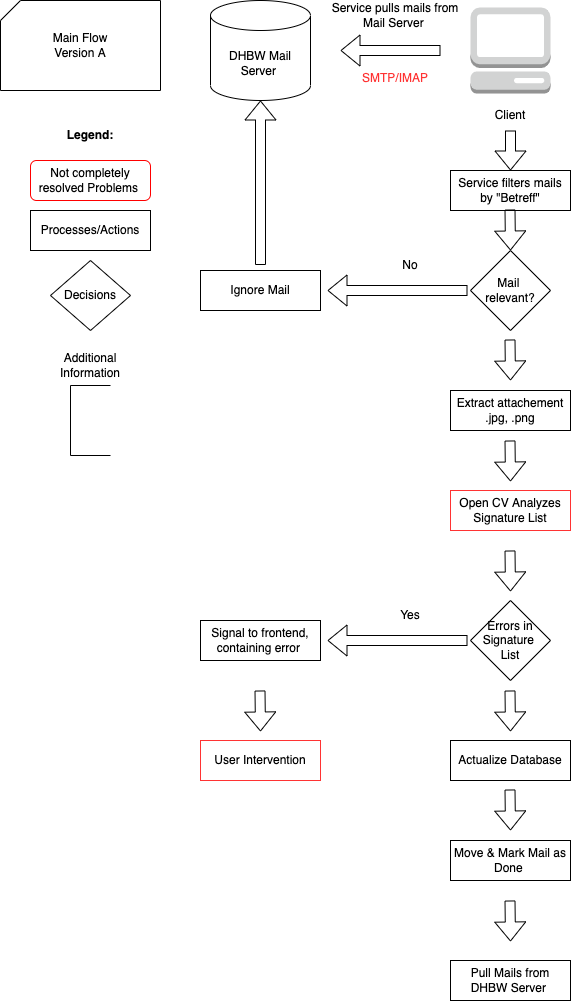

The diagram above was exported from draw.io. Its source (the exported page's mxGraphModel, read from the mxfile embedded in the PNG):
<mxGraphModel dx="1188" dy="546" grid="1" gridSize="10" guides="1" tooltips="1" connect="1" arrows="1" fold="1" page="1" pageScale="1" pageWidth="827" pageHeight="1169" math="0" shadow="0">
  <root>
    <mxCell id="WIyWlLk6GJQsqaUBKTNV-0" />
    <mxCell id="WIyWlLk6GJQsqaUBKTNV-1" parent="WIyWlLk6GJQsqaUBKTNV-0" />
    <mxCell id="CbuRB8H8sCCOuhlkq7PC-52" value="Start/End of the Sequence" style="rounded=1;whiteSpace=wrap;html=1;fontSize=12;glass=0;strokeWidth=1;shadow=0;strokeColor=#FF0000;" parent="WIyWlLk6GJQsqaUBKTNV-1" vertex="1">
      <mxGeometry x="90" y="250" width="120" height="40" as="geometry" />
    </mxCell>
    <mxCell id="CbuRB8H8sCCOuhlkq7PC-53" value="Processes/Actions" style="rounded=0;whiteSpace=wrap;html=1;fontSize=12;glass=0;strokeWidth=1;shadow=0;" parent="WIyWlLk6GJQsqaUBKTNV-1" vertex="1">
      <mxGeometry x="90" y="250" width="120" height="40" as="geometry" />
    </mxCell>
    <mxCell id="CbuRB8H8sCCOuhlkq7PC-54" value="Decisions" style="rhombus;whiteSpace=wrap;html=1;" parent="WIyWlLk6GJQsqaUBKTNV-1" vertex="1">
      <mxGeometry x="110" y="300" width="80" height="70" as="geometry" />
    </mxCell>
    <mxCell id="CbuRB8H8sCCOuhlkq7PC-56" value="" style="shape=partialRectangle;whiteSpace=wrap;html=1;bottom=1;right=1;left=1;top=0;fillColor=none;routingCenterX=-0.5;rotation=90;" parent="WIyWlLk6GJQsqaUBKTNV-1" vertex="1">
      <mxGeometry x="115" y="440" width="70" height="40" as="geometry" />
    </mxCell>
    <mxCell id="CbuRB8H8sCCOuhlkq7PC-57" value="Additional Information" style="text;html=1;strokeColor=none;fillColor=none;align=center;verticalAlign=middle;whiteSpace=wrap;rounded=0;" parent="WIyWlLk6GJQsqaUBKTNV-1" vertex="1">
      <mxGeometry x="120" y="390" width="60" height="30" as="geometry" />
    </mxCell>
    <mxCell id="CbuRB8H8sCCOuhlkq7PC-66" value="" style="verticalLabelPosition=bottom;verticalAlign=top;html=1;shape=card;whiteSpace=wrap;size=20;arcSize=12;align=center;" parent="WIyWlLk6GJQsqaUBKTNV-1" vertex="1">
      <mxGeometry x="60" y="40" width="160" height="90" as="geometry" />
    </mxCell>
    <mxCell id="CbuRB8H8sCCOuhlkq7PC-67" value="Main Flow Version A" style="text;html=1;strokeColor=none;fillColor=none;align=center;verticalAlign=middle;whiteSpace=wrap;rounded=0;" parent="WIyWlLk6GJQsqaUBKTNV-1" vertex="1">
      <mxGeometry x="110" y="70" width="60" height="30" as="geometry" />
    </mxCell>
    <mxCell id="CbuRB8H8sCCOuhlkq7PC-68" value="&lt;b&gt;Legend:&lt;/b&gt;" style="text;html=1;strokeColor=none;fillColor=none;align=center;verticalAlign=middle;whiteSpace=wrap;rounded=0;" parent="WIyWlLk6GJQsqaUBKTNV-1" vertex="1">
      <mxGeometry x="120" y="160" width="60" height="30" as="geometry" />
    </mxCell>
    <mxCell id="CbuRB8H8sCCOuhlkq7PC-69" value="Not completely resolved Problems&amp;nbsp;" style="rounded=1;whiteSpace=wrap;html=1;fontSize=12;glass=0;strokeWidth=1;shadow=0;strokeColor=#FF0000;" parent="WIyWlLk6GJQsqaUBKTNV-1" vertex="1">
      <mxGeometry x="90" y="200" width="120" height="40" as="geometry" />
    </mxCell>
    <mxCell id="LhSZNDpT_gtZKrWg9iD4-0" value="DHBW Mail Server&amp;nbsp;" style="shape=cylinder3;whiteSpace=wrap;html=1;boundedLbl=1;backgroundOutline=1;size=15;" parent="WIyWlLk6GJQsqaUBKTNV-1" vertex="1">
      <mxGeometry x="270" y="40" width="100" height="100" as="geometry" />
    </mxCell>
    <mxCell id="LhSZNDpT_gtZKrWg9iD4-1" value="" style="outlineConnect=0;dashed=0;verticalLabelPosition=bottom;verticalAlign=top;align=center;html=1;shape=mxgraph.aws3.management_console;fillColor=#D2D3D3;gradientColor=none;" parent="WIyWlLk6GJQsqaUBKTNV-1" vertex="1">
      <mxGeometry x="530" y="47" width="80" height="86" as="geometry" />
    </mxCell>
    <mxCell id="LhSZNDpT_gtZKrWg9iD4-2" value="" style="shape=flexArrow;endArrow=classic;html=1;rounded=0;" parent="WIyWlLk6GJQsqaUBKTNV-1" edge="1">
      <mxGeometry width="50" height="50" relative="1" as="geometry">
        <mxPoint x="500" y="90" as="sourcePoint" />
        <mxPoint x="400" y="90" as="targetPoint" />
      </mxGeometry>
    </mxCell>
    <mxCell id="LhSZNDpT_gtZKrWg9iD4-3" value="Service pulls mails from Mail Server&amp;nbsp;" style="text;html=1;strokeColor=none;fillColor=none;align=center;verticalAlign=middle;whiteSpace=wrap;rounded=0;" parent="WIyWlLk6GJQsqaUBKTNV-1" vertex="1">
      <mxGeometry x="390" y="40" width="130" height="30" as="geometry" />
    </mxCell>
    <mxCell id="LhSZNDpT_gtZKrWg9iD4-4" value="Client" style="text;html=1;strokeColor=none;fillColor=none;align=center;verticalAlign=middle;whiteSpace=wrap;rounded=0;" parent="WIyWlLk6GJQsqaUBKTNV-1" vertex="1">
      <mxGeometry x="540" y="140" width="60" height="30" as="geometry" />
    </mxCell>
    <mxCell id="LhSZNDpT_gtZKrWg9iD4-5" value="Service filters mails by &quot;Betreff&quot;" style="rounded=0;whiteSpace=wrap;html=1;fontSize=12;glass=0;strokeWidth=1;shadow=0;" parent="WIyWlLk6GJQsqaUBKTNV-1" vertex="1">
      <mxGeometry x="510" y="210" width="120" height="40" as="geometry" />
    </mxCell>
    <mxCell id="LhSZNDpT_gtZKrWg9iD4-6" value="&lt;font color=&quot;#ff3333&quot;&gt;SMTP/IMAP&lt;/font&gt;" style="text;html=1;strokeColor=none;fillColor=none;align=center;verticalAlign=middle;whiteSpace=wrap;rounded=0;" parent="WIyWlLk6GJQsqaUBKTNV-1" vertex="1">
      <mxGeometry x="425" y="103" width="60" height="30" as="geometry" />
    </mxCell>
    <mxCell id="LhSZNDpT_gtZKrWg9iD4-8" value="" style="shape=flexArrow;endArrow=classic;html=1;rounded=0;entryX=0.5;entryY=0;entryDx=0;entryDy=0;" parent="WIyWlLk6GJQsqaUBKTNV-1" target="LhSZNDpT_gtZKrWg9iD4-5" edge="1">
      <mxGeometry width="50" height="50" relative="1" as="geometry">
        <mxPoint x="570" y="170" as="sourcePoint" />
        <mxPoint x="470" y="170" as="targetPoint" />
      </mxGeometry>
    </mxCell>
    <mxCell id="LhSZNDpT_gtZKrWg9iD4-10" value="Mail &lt;br&gt;relevant?" style="rhombus;whiteSpace=wrap;html=1;" parent="WIyWlLk6GJQsqaUBKTNV-1" vertex="1">
      <mxGeometry x="530" y="290" width="80" height="80" as="geometry" />
    </mxCell>
    <mxCell id="LhSZNDpT_gtZKrWg9iD4-11" value="" style="shape=flexArrow;endArrow=classic;html=1;rounded=0;entryX=0.5;entryY=0;entryDx=0;entryDy=0;" parent="WIyWlLk6GJQsqaUBKTNV-1" target="LhSZNDpT_gtZKrWg9iD4-10" edge="1">
      <mxGeometry width="50" height="50" relative="1" as="geometry">
        <mxPoint x="569.5" y="249" as="sourcePoint" />
        <mxPoint x="569.5" y="279" as="targetPoint" />
      </mxGeometry>
    </mxCell>
    <mxCell id="LhSZNDpT_gtZKrWg9iD4-13" value="Ignore Mail" style="rounded=0;whiteSpace=wrap;html=1;fontSize=12;glass=0;strokeWidth=1;shadow=0;" parent="WIyWlLk6GJQsqaUBKTNV-1" vertex="1">
      <mxGeometry x="260" y="310" width="120" height="40" as="geometry" />
    </mxCell>
    <mxCell id="LhSZNDpT_gtZKrWg9iD4-14" value="" style="shape=flexArrow;endArrow=classic;html=1;rounded=0;" parent="WIyWlLk6GJQsqaUBKTNV-1" edge="1">
      <mxGeometry width="50" height="50" relative="1" as="geometry">
        <mxPoint x="527" y="330" as="sourcePoint" />
        <mxPoint x="387" y="330" as="targetPoint" />
      </mxGeometry>
    </mxCell>
    <mxCell id="LhSZNDpT_gtZKrWg9iD4-15" value="No" style="text;html=1;strokeColor=none;fillColor=none;align=center;verticalAlign=middle;whiteSpace=wrap;rounded=0;" parent="WIyWlLk6GJQsqaUBKTNV-1" vertex="1">
      <mxGeometry x="440" y="290" width="60" height="30" as="geometry" />
    </mxCell>
    <mxCell id="LhSZNDpT_gtZKrWg9iD4-16" value="" style="shape=flexArrow;endArrow=classic;html=1;rounded=0;entryX=0.5;entryY=1;entryDx=0;entryDy=0;entryPerimeter=0;" parent="WIyWlLk6GJQsqaUBKTNV-1" target="LhSZNDpT_gtZKrWg9iD4-0" edge="1">
      <mxGeometry width="50" height="50" relative="1" as="geometry">
        <mxPoint x="320" y="304.5" as="sourcePoint" />
        <mxPoint x="180" y="304.5" as="targetPoint" />
      </mxGeometry>
    </mxCell>
    <mxCell id="LhSZNDpT_gtZKrWg9iD4-18" value="" style="shape=flexArrow;endArrow=classic;html=1;rounded=0;entryX=0.5;entryY=0;entryDx=0;entryDy=0;" parent="WIyWlLk6GJQsqaUBKTNV-1" edge="1">
      <mxGeometry width="50" height="50" relative="1" as="geometry">
        <mxPoint x="569.5" y="379" as="sourcePoint" />
        <mxPoint x="570" y="420" as="targetPoint" />
      </mxGeometry>
    </mxCell>
    <mxCell id="LhSZNDpT_gtZKrWg9iD4-19" value="Extract attachement .jpg, .png" style="rounded=0;whiteSpace=wrap;html=1;fontSize=12;glass=0;strokeWidth=1;shadow=0;" parent="WIyWlLk6GJQsqaUBKTNV-1" vertex="1">
      <mxGeometry x="510" y="430" width="120" height="40" as="geometry" />
    </mxCell>
    <mxCell id="LhSZNDpT_gtZKrWg9iD4-20" value="" style="shape=flexArrow;endArrow=classic;html=1;rounded=0;entryX=0.5;entryY=0;entryDx=0;entryDy=0;" parent="WIyWlLk6GJQsqaUBKTNV-1" edge="1">
      <mxGeometry width="50" height="50" relative="1" as="geometry">
        <mxPoint x="569.5" y="480" as="sourcePoint" />
        <mxPoint x="570" y="521" as="targetPoint" />
      </mxGeometry>
    </mxCell>
    <mxCell id="LhSZNDpT_gtZKrWg9iD4-22" value="Open CV Analyzes Signature List" style="rounded=0;whiteSpace=wrap;html=1;fontSize=12;glass=0;strokeWidth=1;shadow=0;strokeColor=#FF3333;" parent="WIyWlLk6GJQsqaUBKTNV-1" vertex="1">
      <mxGeometry x="510" y="530" width="120" height="40" as="geometry" />
    </mxCell>
    <mxCell id="LhSZNDpT_gtZKrWg9iD4-23" value="" style="shape=flexArrow;endArrow=classic;html=1;rounded=0;entryX=0.5;entryY=0;entryDx=0;entryDy=0;" parent="WIyWlLk6GJQsqaUBKTNV-1" edge="1">
      <mxGeometry width="50" height="50" relative="1" as="geometry">
        <mxPoint x="569.5" y="590" as="sourcePoint" />
        <mxPoint x="570" y="631" as="targetPoint" />
      </mxGeometry>
    </mxCell>
    <mxCell id="LhSZNDpT_gtZKrWg9iD4-28" value="Errors in Signature &lt;br&gt;List" style="rhombus;whiteSpace=wrap;html=1;" parent="WIyWlLk6GJQsqaUBKTNV-1" vertex="1">
      <mxGeometry x="530" y="640" width="80" height="80" as="geometry" />
    </mxCell>
    <mxCell id="LhSZNDpT_gtZKrWg9iD4-29" value="Signal to frontend, containing error&amp;nbsp;" style="rounded=0;whiteSpace=wrap;html=1;fontSize=12;glass=0;strokeWidth=1;shadow=0;" parent="WIyWlLk6GJQsqaUBKTNV-1" vertex="1">
      <mxGeometry x="260" y="660" width="120" height="40" as="geometry" />
    </mxCell>
    <mxCell id="LhSZNDpT_gtZKrWg9iD4-30" value="" style="shape=flexArrow;endArrow=classic;html=1;rounded=0;" parent="WIyWlLk6GJQsqaUBKTNV-1" edge="1">
      <mxGeometry width="50" height="50" relative="1" as="geometry">
        <mxPoint x="527" y="680" as="sourcePoint" />
        <mxPoint x="387" y="680" as="targetPoint" />
      </mxGeometry>
    </mxCell>
    <mxCell id="LhSZNDpT_gtZKrWg9iD4-31" value="Yes" style="text;html=1;strokeColor=none;fillColor=none;align=center;verticalAlign=middle;whiteSpace=wrap;rounded=0;" parent="WIyWlLk6GJQsqaUBKTNV-1" vertex="1">
      <mxGeometry x="440" y="640" width="60" height="30" as="geometry" />
    </mxCell>
    <mxCell id="LhSZNDpT_gtZKrWg9iD4-32" value="User Intervention" style="rounded=0;whiteSpace=wrap;html=1;fontSize=12;glass=0;strokeWidth=1;shadow=0;strokeColor=#FF3333;" parent="WIyWlLk6GJQsqaUBKTNV-1" vertex="1">
      <mxGeometry x="260" y="780" width="120" height="40" as="geometry" />
    </mxCell>
    <mxCell id="LhSZNDpT_gtZKrWg9iD4-33" value="" style="shape=flexArrow;endArrow=classic;html=1;rounded=0;entryX=0.5;entryY=0;entryDx=0;entryDy=0;" parent="WIyWlLk6GJQsqaUBKTNV-1" edge="1">
      <mxGeometry width="50" height="50" relative="1" as="geometry">
        <mxPoint x="319.5" y="730" as="sourcePoint" />
        <mxPoint x="320" y="771" as="targetPoint" />
      </mxGeometry>
    </mxCell>
    <mxCell id="LhSZNDpT_gtZKrWg9iD4-34" value="Actualize Database" style="rounded=0;whiteSpace=wrap;html=1;fontSize=12;glass=0;strokeWidth=1;shadow=0;strokeColor=#000000;" parent="WIyWlLk6GJQsqaUBKTNV-1" vertex="1">
      <mxGeometry x="510" y="780" width="120" height="40" as="geometry" />
    </mxCell>
    <mxCell id="LhSZNDpT_gtZKrWg9iD4-35" value="" style="shape=flexArrow;endArrow=classic;html=1;rounded=0;entryX=0.5;entryY=0;entryDx=0;entryDy=0;" parent="WIyWlLk6GJQsqaUBKTNV-1" edge="1">
      <mxGeometry width="50" height="50" relative="1" as="geometry">
        <mxPoint x="569.5" y="730" as="sourcePoint" />
        <mxPoint x="570" y="771" as="targetPoint" />
      </mxGeometry>
    </mxCell>
    <mxCell id="LhSZNDpT_gtZKrWg9iD4-36" value="Move &amp;amp; Mark Mail as Done&amp;nbsp;" style="rounded=0;whiteSpace=wrap;html=1;fontSize=12;glass=0;strokeWidth=1;shadow=0;strokeColor=#000000;" parent="WIyWlLk6GJQsqaUBKTNV-1" vertex="1">
      <mxGeometry x="510" y="880" width="120" height="40" as="geometry" />
    </mxCell>
    <mxCell id="LhSZNDpT_gtZKrWg9iD4-38" value="" style="shape=flexArrow;endArrow=classic;html=1;rounded=0;entryX=0.5;entryY=0;entryDx=0;entryDy=0;" parent="WIyWlLk6GJQsqaUBKTNV-1" edge="1">
      <mxGeometry width="50" height="50" relative="1" as="geometry">
        <mxPoint x="569.5" y="829" as="sourcePoint" />
        <mxPoint x="570" y="870" as="targetPoint" />
      </mxGeometry>
    </mxCell>
    <mxCell id="LhSZNDpT_gtZKrWg9iD4-40" value="" style="shape=flexArrow;endArrow=classic;html=1;rounded=0;entryX=0.5;entryY=0;entryDx=0;entryDy=0;" parent="WIyWlLk6GJQsqaUBKTNV-1" edge="1">
      <mxGeometry width="50" height="50" relative="1" as="geometry">
        <mxPoint x="569.5" y="940" as="sourcePoint" />
        <mxPoint x="570" y="981" as="targetPoint" />
      </mxGeometry>
    </mxCell>
    <mxCell id="LhSZNDpT_gtZKrWg9iD4-41" value="Pull Mails from DHBW Server&amp;nbsp;" style="rounded=0;whiteSpace=wrap;html=1;fontSize=12;glass=0;strokeWidth=1;shadow=0;strokeColor=#000000;" parent="WIyWlLk6GJQsqaUBKTNV-1" vertex="1">
      <mxGeometry x="510" y="1000" width="120" height="40" as="geometry" />
    </mxCell>
  </root>
</mxGraphModel>